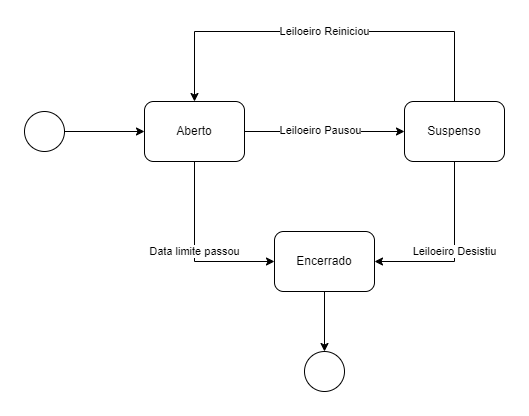

The diagram above was exported from draw.io. Its source (the exported page's mxGraphModel, read from the mxfile embedded in the PNG):
<mxGraphModel dx="986" dy="524" grid="1" gridSize="10" guides="1" tooltips="1" connect="1" arrows="1" fold="1" page="1" pageScale="1" pageWidth="827" pageHeight="1169" math="0" shadow="0">
  <root>
    <mxCell id="0" />
    <mxCell id="1" parent="0" />
    <mxCell id="1kbJixUE2xFf0A5VzTWB-6" style="edgeStyle=orthogonalEdgeStyle;rounded=0;orthogonalLoop=1;jettySize=auto;html=1;" edge="1" parent="1" source="1kbJixUE2xFf0A5VzTWB-1" target="1kbJixUE2xFf0A5VzTWB-3">
      <mxGeometry relative="1" as="geometry" />
    </mxCell>
    <mxCell id="1kbJixUE2xFf0A5VzTWB-25" value="Leiloeiro Pausou" style="edgeLabel;html=1;align=center;verticalAlign=middle;resizable=0;points=[];" vertex="1" connectable="0" parent="1kbJixUE2xFf0A5VzTWB-6">
      <mxGeometry x="-0.0597" y="2" relative="1" as="geometry">
        <mxPoint as="offset" />
      </mxGeometry>
    </mxCell>
    <mxCell id="1kbJixUE2xFf0A5VzTWB-18" value="Leiloeiro Reiniciou" style="edgeStyle=orthogonalEdgeStyle;rounded=0;orthogonalLoop=1;jettySize=auto;html=1;exitX=0.5;exitY=0;exitDx=0;exitDy=0;entryX=0.5;entryY=0;entryDx=0;entryDy=0;" edge="1" parent="1" source="1kbJixUE2xFf0A5VzTWB-3" target="1kbJixUE2xFf0A5VzTWB-1">
      <mxGeometry relative="1" as="geometry">
        <mxPoint x="520" y="100" as="targetPoint" />
        <Array as="points">
          <mxPoint x="470" y="80" />
          <mxPoint x="210" y="80" />
        </Array>
      </mxGeometry>
    </mxCell>
    <mxCell id="1kbJixUE2xFf0A5VzTWB-20" value="Data limite passou" style="edgeStyle=orthogonalEdgeStyle;rounded=0;orthogonalLoop=1;jettySize=auto;html=1;entryX=0;entryY=0.5;entryDx=0;entryDy=0;" edge="1" parent="1" source="1kbJixUE2xFf0A5VzTWB-1" target="1kbJixUE2xFf0A5VzTWB-2">
      <mxGeometry relative="1" as="geometry">
        <Array as="points">
          <mxPoint x="210" y="310" />
        </Array>
      </mxGeometry>
    </mxCell>
    <mxCell id="1kbJixUE2xFf0A5VzTWB-1" value="Aberto" style="rounded=1;whiteSpace=wrap;html=1;" vertex="1" parent="1">
      <mxGeometry x="160" y="150" width="100" height="60" as="geometry" />
    </mxCell>
    <mxCell id="1kbJixUE2xFf0A5VzTWB-22" style="edgeStyle=orthogonalEdgeStyle;rounded=0;orthogonalLoop=1;jettySize=auto;html=1;" edge="1" parent="1" source="1kbJixUE2xFf0A5VzTWB-2" target="1kbJixUE2xFf0A5VzTWB-21">
      <mxGeometry relative="1" as="geometry" />
    </mxCell>
    <mxCell id="1kbJixUE2xFf0A5VzTWB-2" value="Encerrado" style="rounded=1;whiteSpace=wrap;html=1;" vertex="1" parent="1">
      <mxGeometry x="290" y="280" width="100" height="60" as="geometry" />
    </mxCell>
    <mxCell id="1kbJixUE2xFf0A5VzTWB-19" value="Leiloeiro Desistiu" style="edgeStyle=orthogonalEdgeStyle;rounded=0;orthogonalLoop=1;jettySize=auto;html=1;entryX=1;entryY=0.5;entryDx=0;entryDy=0;" edge="1" parent="1" source="1kbJixUE2xFf0A5VzTWB-3" target="1kbJixUE2xFf0A5VzTWB-2">
      <mxGeometry relative="1" as="geometry">
        <Array as="points">
          <mxPoint x="470" y="310" />
        </Array>
      </mxGeometry>
    </mxCell>
    <mxCell id="1kbJixUE2xFf0A5VzTWB-3" value="Suspenso" style="rounded=1;whiteSpace=wrap;html=1;" vertex="1" parent="1">
      <mxGeometry x="420" y="150" width="100" height="60" as="geometry" />
    </mxCell>
    <mxCell id="1kbJixUE2xFf0A5VzTWB-5" value="" style="edgeStyle=orthogonalEdgeStyle;rounded=0;orthogonalLoop=1;jettySize=auto;html=1;" edge="1" parent="1" source="1kbJixUE2xFf0A5VzTWB-4" target="1kbJixUE2xFf0A5VzTWB-1">
      <mxGeometry relative="1" as="geometry" />
    </mxCell>
    <mxCell id="1kbJixUE2xFf0A5VzTWB-4" value="" style="ellipse;whiteSpace=wrap;html=1;aspect=fixed;" vertex="1" parent="1">
      <mxGeometry x="40" y="160" width="40" height="40" as="geometry" />
    </mxCell>
    <mxCell id="1kbJixUE2xFf0A5VzTWB-21" value="" style="ellipse;whiteSpace=wrap;html=1;aspect=fixed;" vertex="1" parent="1">
      <mxGeometry x="320" y="400" width="40" height="40" as="geometry" />
    </mxCell>
  </root>
</mxGraphModel>